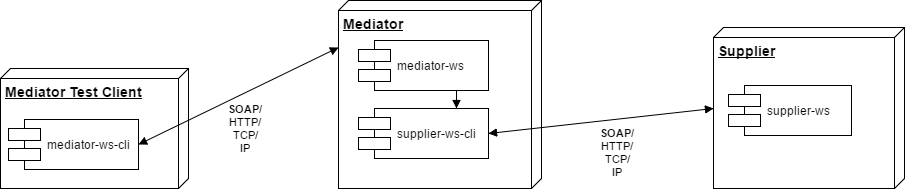

The diagram above was exported from draw.io. Its source (the exported page's mxGraphModel, read from the mxfile embedded in the PNG):
<mxGraphModel dx="1617" dy="885" grid="0" gridSize="10" guides="1" tooltips="1" connect="1" arrows="1" fold="1" page="0" pageScale="1" pageWidth="1169" pageHeight="826" background="none" math="0" shadow="0">
  <root>
    <mxCell id="0" style=";html=1;" />
    <mxCell id="1" style=";html=1;" parent="0" />
    <mxCell id="4" value="Mediator" style="verticalAlign=top;align=left;spacingTop=8;spacingLeft=2;spacingRight=12;shape=cube;size=10;direction=south;fontStyle=5;fillColor=#FFFFFF;strokeColor=#000000;strokeWidth=1;fontColor=#000000;fontSize=14;html=1;" parent="1" vertex="1">
      <mxGeometry x="290" y="126" width="203" height="188" as="geometry" />
    </mxCell>
    <mxCell id="7" value="mediator-ws" style="shape=component;align=left;spacingLeft=36;fillColor=#FFFFFF;strokeColor=#000000;strokeWidth=1;fontColor=#000000;html=1;" parent="1" vertex="1">
      <mxGeometry x="310" y="166" width="130" height="50" as="geometry" />
    </mxCell>
    <mxCell id="8" value="supplier-ws-cli" style="shape=component;align=left;spacingLeft=36;fillColor=#FFFFFF;strokeColor=#000000;strokeWidth=1;fontColor=#000000;html=1;" parent="1" vertex="1">
      <mxGeometry x="310" y="234" width="130" height="50" as="geometry" />
    </mxCell>
    <mxCell id="18" value="Supplier" style="verticalAlign=top;align=left;spacingTop=8;spacingLeft=2;spacingRight=12;shape=cube;size=10;direction=south;fontStyle=5;fillColor=#FFFFFF;strokeColor=#000000;strokeWidth=1;fontColor=#000000;fontSize=14;html=1;" parent="1" vertex="1">
      <mxGeometry x="665" y="153" width="191" height="161" as="geometry" />
    </mxCell>
    <mxCell id="19" value="supplier-ws" style="shape=component;align=left;spacingLeft=36;fillColor=#FFFFFF;strokeColor=#000000;strokeWidth=1;fontColor=#000000;html=1;" parent="1" vertex="1">
      <mxGeometry x="680" y="211" width="123" height="50" as="geometry" />
    </mxCell>
    <mxCell id="39" value="" style="edgeStyle=none;startArrow=block;startFill=1;endArrow=none;endFill=0;fillColor=#4F5B70;strokeColor=#000000;strokeWidth=1;fontColor=#000000;html=1;exitX=0.75;exitY=0;entryX=0.75;entryY=1;" parent="1" source="8" target="7" edge="1">
      <mxGeometry width="100" height="100" relative="1" as="geometry">
        <mxPoint x="320" y="600" as="sourcePoint" />
        <mxPoint x="394" y="387" as="targetPoint" />
      </mxGeometry>
    </mxCell>
    <mxCell id="45" value="Mediator Test Client" style="verticalAlign=top;align=left;spacingTop=8;spacingLeft=2;spacingRight=12;shape=cube;size=10;direction=south;fontStyle=5;fillColor=#FFFFFF;strokeColor=#000000;strokeWidth=1;fontColor=#000000;fontSize=14;html=1;" parent="1" vertex="1">
      <mxGeometry x="-48" y="194" width="188" height="120" as="geometry" />
    </mxCell>
    <mxCell id="46" value="mediator-ws-cli" style="shape=component;align=left;spacingLeft=36;fillColor=#FFFFFF;strokeColor=#000000;strokeWidth=1;fontColor=#000000;html=1;" parent="1" vertex="1">
      <mxGeometry x="-40" y="245" width="130" height="50" as="geometry" />
    </mxCell>
    <mxCell id="47" value="&lt;b&gt;SOAP/&lt;br&gt;&lt;/b&gt;HTTP/&lt;br&gt;TCP/&lt;br&gt;IP" style="edgeStyle=none;startArrow=block;startFill=1;endArrow=block;endFill=1;fillColor=#4F5B70;strokeColor=#000000;strokeWidth=1;fontColor=#000000;html=1;entryX=0.5;entryY=1;exitX=1;exitY=0.5;" parent="1" source="8" target="18" edge="1">
      <mxGeometry x="0.1094" y="-33" width="100" height="100" relative="1" as="geometry">
        <mxPoint x="470" y="331" as="sourcePoint" />
        <mxPoint x="643" y="234" as="targetPoint" />
        <mxPoint as="offset" />
      </mxGeometry>
    </mxCell>
    <mxCell id="25" value="&lt;b&gt;SOAP/&lt;br&gt;&lt;/b&gt;HTTP/&lt;br&gt;TCP/&lt;br&gt;IP" style="edgeStyle=none;startArrow=block;startFill=1;endArrow=block;endFill=1;fillColor=#4F5B70;strokeColor=#000000;strokeWidth=1;fontColor=#000000;html=1;exitX=1;exitY=0.5;entryX=0.25;entryY=1;" parent="1" source="46" target="4" edge="1">
      <mxGeometry x="-0.0718" y="-32" width="100" height="100" relative="1" as="geometry">
        <mxPoint x="350" y="204.87113402061857" as="sourcePoint" />
        <mxPoint x="585" y="278.33333333333326" as="targetPoint" />
        <mxPoint as="offset" />
      </mxGeometry>
    </mxCell>
  </root>
</mxGraphModel>